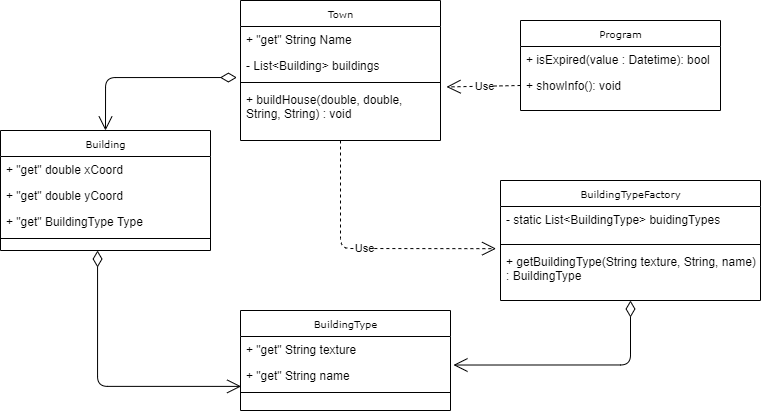

The diagram above was exported from draw.io. Its source (the exported page's mxGraphModel, read from the mxfile embedded in the PNG):
<mxGraphModel dx="1098" dy="548" grid="1" gridSize="10" guides="1" tooltips="1" connect="1" arrows="1" fold="1" page="1" pageScale="1" pageWidth="850" pageHeight="1100" background="#ffffff" math="0" shadow="0">
  <root>
    <mxCell id="0" />
    <mxCell id="1" parent="0" />
    <mxCell id="05ieuRrdJ96WGEtx9QEI-6" value="Town" style="swimlane;html=1;fontStyle=0;childLayout=stackLayout;horizontal=1;startSize=26;fillColor=none;horizontalStack=0;resizeParent=1;resizeLast=0;collapsible=1;marginBottom=0;swimlaneFillColor=#ffffff;rounded=0;shadow=0;comic=0;labelBackgroundColor=none;strokeWidth=1;fontFamily=Verdana;fontSize=10;align=center;" parent="1" vertex="1">
      <mxGeometry x="260" y="20" width="200" height="140" as="geometry" />
    </mxCell>
    <mxCell id="05ieuRrdJ96WGEtx9QEI-8" value="+ &quot;get&quot; String Name" style="text;html=1;strokeColor=none;fillColor=none;align=left;verticalAlign=top;spacingLeft=4;spacingRight=4;whiteSpace=wrap;overflow=hidden;rotatable=0;points=[[0,0.5],[1,0.5]];portConstraint=eastwest;" parent="05ieuRrdJ96WGEtx9QEI-6" vertex="1">
      <mxGeometry y="26" width="200" height="26" as="geometry" />
    </mxCell>
    <mxCell id="lacKRAgciUupgJ12tLzM-12" value="- List&amp;lt;Building&amp;gt; buildings" style="text;html=1;strokeColor=none;fillColor=none;align=left;verticalAlign=top;spacingLeft=4;spacingRight=4;whiteSpace=wrap;overflow=hidden;rotatable=0;points=[[0,0.5],[1,0.5]];portConstraint=eastwest;" vertex="1" parent="05ieuRrdJ96WGEtx9QEI-6">
      <mxGeometry y="52" width="200" height="26" as="geometry" />
    </mxCell>
    <mxCell id="lacKRAgciUupgJ12tLzM-14" value="" style="line;strokeWidth=1;fillColor=none;align=left;verticalAlign=middle;spacingTop=-1;spacingLeft=3;spacingRight=3;rotatable=0;labelPosition=right;points=[];portConstraint=eastwest;" vertex="1" parent="05ieuRrdJ96WGEtx9QEI-6">
      <mxGeometry y="78" width="200" height="8" as="geometry" />
    </mxCell>
    <mxCell id="lacKRAgciUupgJ12tLzM-15" value="+ buildHouse(double, double, String, String) : void" style="text;html=1;strokeColor=none;fillColor=none;align=left;verticalAlign=top;spacingLeft=4;spacingRight=4;whiteSpace=wrap;overflow=hidden;rotatable=0;points=[[0,0.5],[1,0.5]];portConstraint=eastwest;" vertex="1" parent="05ieuRrdJ96WGEtx9QEI-6">
      <mxGeometry y="86" width="200" height="44" as="geometry" />
    </mxCell>
    <mxCell id="lacKRAgciUupgJ12tLzM-6" value="Program" style="swimlane;html=1;fontStyle=0;childLayout=stackLayout;horizontal=1;startSize=26;fillColor=none;horizontalStack=0;resizeParent=1;resizeLast=0;collapsible=1;marginBottom=0;swimlaneFillColor=#ffffff;rounded=0;shadow=0;comic=0;labelBackgroundColor=none;strokeWidth=1;fontFamily=Verdana;fontSize=10;align=center;" vertex="1" parent="1">
      <mxGeometry x="540" y="40" width="200" height="90" as="geometry" />
    </mxCell>
    <mxCell id="lacKRAgciUupgJ12tLzM-7" value="+ isExpired(value : Datetime): bool" style="text;html=1;strokeColor=none;fillColor=none;align=left;verticalAlign=top;spacingLeft=4;spacingRight=4;whiteSpace=wrap;overflow=hidden;rotatable=0;points=[[0,0.5],[1,0.5]];portConstraint=eastwest;" vertex="1" parent="lacKRAgciUupgJ12tLzM-6">
      <mxGeometry y="26" width="200" height="26" as="geometry" />
    </mxCell>
    <mxCell id="lacKRAgciUupgJ12tLzM-8" value="+ showInfo(): void" style="text;html=1;strokeColor=none;fillColor=none;align=left;verticalAlign=top;spacingLeft=4;spacingRight=4;whiteSpace=wrap;overflow=hidden;rotatable=0;points=[[0,0.5],[1,0.5]];portConstraint=eastwest;" vertex="1" parent="lacKRAgciUupgJ12tLzM-6">
      <mxGeometry y="52" width="200" height="26" as="geometry" />
    </mxCell>
    <mxCell id="lacKRAgciUupgJ12tLzM-16" value="Use" style="endArrow=open;endSize=12;dashed=1;html=1;exitX=0;exitY=0.5;exitDx=0;exitDy=0;entryX=1.03;entryY=0.01;entryDx=0;entryDy=0;entryPerimeter=0;" edge="1" parent="1" source="lacKRAgciUupgJ12tLzM-8" target="lacKRAgciUupgJ12tLzM-15">
      <mxGeometry width="160" relative="1" as="geometry">
        <mxPoint x="280" y="280" as="sourcePoint" />
        <mxPoint x="440" y="280" as="targetPoint" />
      </mxGeometry>
    </mxCell>
    <mxCell id="17acba5748e5396b-30" value="BuildingTypeFactory" style="swimlane;html=1;fontStyle=0;childLayout=stackLayout;horizontal=1;startSize=26;fillColor=none;horizontalStack=0;resizeParent=1;resizeLast=0;collapsible=1;marginBottom=0;swimlaneFillColor=#ffffff;rounded=0;shadow=0;comic=0;labelBackgroundColor=none;strokeWidth=1;fontFamily=Verdana;fontSize=10;align=center;" parent="1" vertex="1">
      <mxGeometry x="520" y="200" width="260" height="120" as="geometry" />
    </mxCell>
    <mxCell id="17acba5748e5396b-32" value="- static List&amp;lt;BuildingType&amp;gt; buidingTypes" style="text;html=1;strokeColor=none;fillColor=none;align=left;verticalAlign=top;spacingLeft=4;spacingRight=4;whiteSpace=wrap;overflow=hidden;rotatable=0;points=[[0,0.5],[1,0.5]];portConstraint=eastwest;" parent="17acba5748e5396b-30" vertex="1">
      <mxGeometry y="26" width="260" height="34" as="geometry" />
    </mxCell>
    <mxCell id="05ieuRrdJ96WGEtx9QEI-47" value="" style="line;strokeWidth=1;fillColor=none;align=left;verticalAlign=middle;spacingTop=-1;spacingLeft=3;spacingRight=3;rotatable=0;labelPosition=right;points=[];portConstraint=eastwest;" parent="17acba5748e5396b-30" vertex="1">
      <mxGeometry y="60" width="260" height="8" as="geometry" />
    </mxCell>
    <mxCell id="05ieuRrdJ96WGEtx9QEI-45" value="+ getBuildingType(String texture, String, name) : BuildingType" style="text;html=1;strokeColor=none;fillColor=none;align=left;verticalAlign=top;spacingLeft=4;spacingRight=4;whiteSpace=wrap;overflow=hidden;rotatable=0;points=[[0,0.5],[1,0.5]];portConstraint=eastwest;" parent="17acba5748e5396b-30" vertex="1">
      <mxGeometry y="68" width="260" height="42" as="geometry" />
    </mxCell>
    <mxCell id="05ieuRrdJ96WGEtx9QEI-31" value="Building" style="swimlane;html=1;fontStyle=0;childLayout=stackLayout;horizontal=1;startSize=26;fillColor=none;horizontalStack=0;resizeParent=1;resizeLast=0;collapsible=1;marginBottom=0;swimlaneFillColor=#ffffff;rounded=0;shadow=0;comic=0;labelBackgroundColor=none;strokeWidth=1;fontFamily=Verdana;fontSize=10;align=center;" parent="1" vertex="1">
      <mxGeometry x="20" y="150" width="210" height="120" as="geometry" />
    </mxCell>
    <mxCell id="05ieuRrdJ96WGEtx9QEI-35" value="+ &quot;get&quot; double xCoord" style="text;html=1;strokeColor=none;fillColor=none;align=left;verticalAlign=top;spacingLeft=4;spacingRight=4;whiteSpace=wrap;overflow=hidden;rotatable=0;points=[[0,0.5],[1,0.5]];portConstraint=eastwest;" parent="05ieuRrdJ96WGEtx9QEI-31" vertex="1">
      <mxGeometry y="26" width="210" height="26" as="geometry" />
    </mxCell>
    <mxCell id="05ieuRrdJ96WGEtx9QEI-36" value="+ &quot;get&quot; double yCoord" style="text;html=1;strokeColor=none;fillColor=none;align=left;verticalAlign=top;spacingLeft=4;spacingRight=4;whiteSpace=wrap;overflow=hidden;rotatable=0;points=[[0,0.5],[1,0.5]];portConstraint=eastwest;" parent="05ieuRrdJ96WGEtx9QEI-31" vertex="1">
      <mxGeometry y="52" width="210" height="26" as="geometry" />
    </mxCell>
    <mxCell id="05ieuRrdJ96WGEtx9QEI-32" value="+ &quot;get&quot; BuildingType Type" style="text;html=1;strokeColor=none;fillColor=none;align=left;verticalAlign=top;spacingLeft=4;spacingRight=4;whiteSpace=wrap;overflow=hidden;rotatable=0;points=[[0,0.5],[1,0.5]];portConstraint=eastwest;" parent="05ieuRrdJ96WGEtx9QEI-31" vertex="1">
      <mxGeometry y="78" width="210" height="26" as="geometry" />
    </mxCell>
    <mxCell id="05ieuRrdJ96WGEtx9QEI-34" value="" style="line;strokeWidth=1;fillColor=none;align=left;verticalAlign=middle;spacingTop=-1;spacingLeft=3;spacingRight=3;rotatable=0;labelPosition=right;points=[];portConstraint=eastwest;" parent="05ieuRrdJ96WGEtx9QEI-31" vertex="1">
      <mxGeometry y="104" width="210" height="8" as="geometry" />
    </mxCell>
    <mxCell id="05ieuRrdJ96WGEtx9QEI-2" value="BuildingType" style="swimlane;html=1;fontStyle=0;childLayout=stackLayout;horizontal=1;startSize=26;fillColor=none;horizontalStack=0;resizeParent=1;resizeLast=0;collapsible=1;marginBottom=0;swimlaneFillColor=#ffffff;rounded=0;shadow=0;comic=0;labelBackgroundColor=none;strokeWidth=1;fontFamily=Verdana;fontSize=10;align=center;" parent="1" vertex="1">
      <mxGeometry x="260" y="330" width="210" height="100" as="geometry" />
    </mxCell>
    <mxCell id="05ieuRrdJ96WGEtx9QEI-3" value="+ &quot;get&quot; String texture" style="text;html=1;strokeColor=none;fillColor=none;align=left;verticalAlign=top;spacingLeft=4;spacingRight=4;whiteSpace=wrap;overflow=hidden;rotatable=0;points=[[0,0.5],[1,0.5]];portConstraint=eastwest;" parent="05ieuRrdJ96WGEtx9QEI-2" vertex="1">
      <mxGeometry y="26" width="210" height="26" as="geometry" />
    </mxCell>
    <mxCell id="05ieuRrdJ96WGEtx9QEI-4" value="+ &quot;get&quot; String name" style="text;html=1;strokeColor=none;fillColor=none;align=left;verticalAlign=top;spacingLeft=4;spacingRight=4;whiteSpace=wrap;overflow=hidden;rotatable=0;points=[[0,0.5],[1,0.5]];portConstraint=eastwest;" parent="05ieuRrdJ96WGEtx9QEI-2" vertex="1">
      <mxGeometry y="52" width="210" height="26" as="geometry" />
    </mxCell>
    <mxCell id="05ieuRrdJ96WGEtx9QEI-27" value="" style="line;strokeWidth=1;fillColor=none;align=left;verticalAlign=middle;spacingTop=-1;spacingLeft=3;spacingRight=3;rotatable=0;labelPosition=right;points=[];portConstraint=eastwest;" parent="05ieuRrdJ96WGEtx9QEI-2" vertex="1">
      <mxGeometry y="78" width="210" height="8" as="geometry" />
    </mxCell>
    <mxCell id="lacKRAgciUupgJ12tLzM-17" value="" style="endArrow=open;html=1;endSize=12;startArrow=diamondThin;startSize=14;startFill=0;edgeStyle=orthogonalEdgeStyle;align=left;verticalAlign=bottom;exitX=-0.018;exitY=0.963;exitDx=0;exitDy=0;exitPerimeter=0;entryX=0.5;entryY=0;entryDx=0;entryDy=0;" edge="1" parent="1" source="lacKRAgciUupgJ12tLzM-12" target="05ieuRrdJ96WGEtx9QEI-31">
      <mxGeometry x="-1" y="3" relative="1" as="geometry">
        <mxPoint x="280" y="280" as="sourcePoint" />
        <mxPoint x="440" y="280" as="targetPoint" />
        <Array as="points">
          <mxPoint x="125" y="97" />
        </Array>
      </mxGeometry>
    </mxCell>
    <mxCell id="lacKRAgciUupgJ12tLzM-18" value="" style="endArrow=open;html=1;endSize=12;startArrow=diamondThin;startSize=14;startFill=0;edgeStyle=orthogonalEdgeStyle;align=left;verticalAlign=bottom;exitX=0.5;exitY=1;exitDx=0;exitDy=0;entryX=1.014;entryY=0.097;entryDx=0;entryDy=0;entryPerimeter=0;" edge="1" parent="1" source="17acba5748e5396b-30" target="05ieuRrdJ96WGEtx9QEI-4">
      <mxGeometry x="-1" y="3" relative="1" as="geometry">
        <mxPoint x="701.4000000000001" y="389.998" as="sourcePoint" />
        <mxPoint x="570" y="442.96" as="targetPoint" />
        <Array as="points">
          <mxPoint x="650" y="385" />
        </Array>
      </mxGeometry>
    </mxCell>
    <mxCell id="lacKRAgciUupgJ12tLzM-21" value="Use" style="endArrow=open;endSize=12;dashed=1;html=1;exitX=0.5;exitY=1;exitDx=0;exitDy=0;entryX=-0.017;entryY=0.004;entryDx=0;entryDy=0;entryPerimeter=0;" edge="1" parent="1" source="05ieuRrdJ96WGEtx9QEI-6" target="05ieuRrdJ96WGEtx9QEI-45">
      <mxGeometry width="160" relative="1" as="geometry">
        <mxPoint x="550" y="115" as="sourcePoint" />
        <mxPoint x="475.9999999999998" y="116.44000000000005" as="targetPoint" />
        <Array as="points">
          <mxPoint x="360" y="268" />
        </Array>
      </mxGeometry>
    </mxCell>
    <mxCell id="lacKRAgciUupgJ12tLzM-24" value="" style="endArrow=open;html=1;endSize=12;startArrow=diamondThin;startSize=14;startFill=0;edgeStyle=orthogonalEdgeStyle;align=left;verticalAlign=bottom;exitX=0.5;exitY=1;exitDx=0;exitDy=0;entryX=0.003;entryY=0.919;entryDx=0;entryDy=0;entryPerimeter=0;" edge="1" parent="1" target="05ieuRrdJ96WGEtx9QEI-4">
      <mxGeometry x="-1" y="3" relative="1" as="geometry">
        <mxPoint x="117.05999999999995" y="270" as="sourcePoint" />
        <mxPoint x="-60" y="334.52199999999993" as="targetPoint" />
        <Array as="points">
          <mxPoint x="117" y="406" />
        </Array>
      </mxGeometry>
    </mxCell>
  </root>
</mxGraphModel>